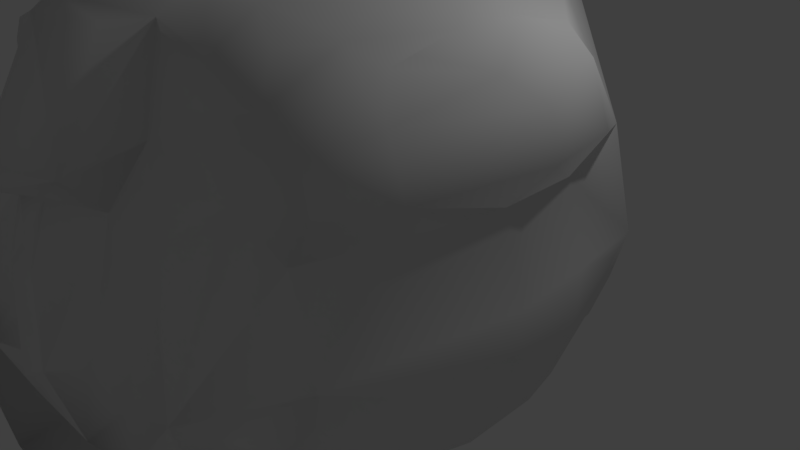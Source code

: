 # Source: fatMonsteer.blend  (saved by Blender 2.79.0; exported with 4.5.12 LTS)
import bpy
from mathutils import Matrix  # noqa: F401  (used for matrix-valued properties, if any)

bpy.ops.wm.read_factory_settings(use_empty=True)
scene = bpy.context.scene
scene.name = 'Scene'

# ---- collections
col_collection_1 = bpy.data.collections.new('Collection 1'); scene.collection.children.link(col_collection_1)

# ---- materials (node trees are filled in below, after node groups)
mat_material = bpy.data.materials.new('Material')
mat_material.alpha_threshold = 0.0
mat_material.use_transparent_shadow = False
mat_material.roughness = 0.5
mat_material.line_color = (0.0, 0.0, 0.0, 1.0)

# ---- material node trees

# ---- world
world_world = bpy.data.worlds.new('World'); scene.world = world_world
world_world.color = (0.05088, 0.05088, 0.05088)
world_world.use_sun_shadow = False
world_world.sun_shadow_jitter_overblur = 0.0
world_world.cycles.sampling_method = 'MANUAL'

# ---- cameras
cam_camera = bpy.data.cameras.new('Camera')
cam_camera.clip_end = 100.0
cam_camera.lens = 35.0
cam_camera.sensor_width = 32.0
cam_camera.sensor_height = 18.0
cam_camera.ortho_scale = 7.314
cam_camera.dof.focus_distance = 0.0
cam_camera.dof.aperture_fstop = 128.0

# ---- lights
light_lamp = bpy.data.lights.new('Lamp', 'POINT')
light_lamp.transmission_factor = 0.0
light_lamp.cutoff_distance = 30.0
light_lamp.energy = 100.0
light_lamp.shadow_buffer_clip_start = 1.001
light_lamp.shadow_soft_size = 0.1
light_lamp.shadow_maximum_resolution = 0.006
light_lamp.use_absolute_resolution = True

# ---- meshes
me_cube = bpy.data.meshes.new('Cube')
me_cube.from_pydata([(0.0, -0.302, 4.412), (0.6834, -0.5282, 4.032), (0.0, -2.149, 4.092), (1.255, -0.4017, 3.998), (0.0, -0.074, 4.325), (2.083, -0.691, 4.017), (2.394, -0.4483, 4.03), (2.37, 0.4501, 3.895), (1.971, 0.2861, 4.315), (1.932, 1.035, 3.93), (1.472, 1.35, 3.925), (0.8135, 1.643, 3.605), (0.2562, -0.4273, 4.316), (1.109, -0.134, 4.332), (2.015, -0.4069, 4.343), (1.595, 0.8941, 4.326), (1.102, 1.288, 4.328), (0.0, 1.373, 4.33), (0.0, -1.493, 4.305), (0.0, -1.671, 4.162), (1.235, 1.273, 3.259), (0.7043, -2.023, 3.627), (0.633, -3.889, 2.383), (0.0, -4.099, 2.662), (0.0, -3.829, 3.51), (0.3847, -3.589, 3.314), (0.7054, -2.444, 4.01), (0.0, -2.868, 4.177), (0.0, -2.221, 4.342), (0.0, -3.948, -1.837), (0.0, 1.881, -1.788), (0.3222, 1.702, -1.793), (0.0, 1.982, -1.499), (0.6927, 1.624, -1.282), (0.0, 2.667, -0.3875), (0.7059, 2.001, -0.7196), (0.0, 3.012, -0.04628), (0.8612, 2.368, 0.03685), (1.279, 2.605, 0.02165), (0.2512, 2.902, -0.1627), (1.243, 2.669, 1.001), (1.163, 2.72, 1.343), (0.0, 3.034, 1.77), (0.6453, 2.715, 1.752), (0.7327, 2.445, 2.03), (0.8449, 2.259, 2.512), (0.0, 2.351, 3.237), (0.901, 1.529, 3.668), (0.8656, 1.519, 3.648), (1.34, -3.758, 2.335), (1.313, -3.523, -1.78), (1.684, -3.479, 2.483), (1.439, -3.439, 2.956), (2.152, -3.542, 2.108), (2.441, -3.333, 1.876), (2.441, -3.397, 1.625), (2.428, -3.523, 1.044), (2.441, -3.501, 0.2709), (2.442, -3.344, -0.4682), (2.918, -3.233, 1.031), (2.884, -3.102, -0.3128), (2.601, -2.834, 2.945), (2.807, -2.999, 2.232), (3.126, -2.871, 0.5783), (2.705, -2.409, 2.948), (2.989, -2.387, 2.201), (3.24, -2.372, 0.6019), (3.058, -2.382, -0.4319), (2.489, -1.964, 3.014), (2.764, -2.004, 2.32), (3.038, -2.036, 1.029), (2.999, -2.036, 0.06638), (2.521, -2.085, -1.419), (3.228, -1.119, 0.02235), (2.784, -0.8278, -1.509), (3.032, -1.033, 2.279), (3.288, -1.073, 1.028), (2.779, -0.8749, 3.004), (3.304, -0.6033, 1.049), (3.265, -0.6076, 0.1049), (2.866, -0.6864, -1.144), (3.052, -0.612, 2.239), (3.029, 0.2837, 1.04), (2.982, 0.2735, 0.038), (2.607, -0.1633, -1.514), (2.772, 0.2436, 2.301), (2.58, 0.2298, -1.153), (2.796, 0.7234, 1.089), (2.768, 0.7126, 0.1036), (2.361, 0.5541, -1.194), (2.327, 0.556, 2.826), (0.0, 1.366, -2.286), (2.015, 1.143, 2.28), (2.197, 1.285, 1.024), (0.3184, 1.287, -2.172), (1.373, 1.449, -0.9461), (1.258, 1.386, 2.786), (1.39, 1.487, 2.307), (0.9329, 1.782, -1.252), (0.7334, 2.048, 2.952), (1.154, 2.187, 1.625), (1.21, 2.221, 1.37), (1.277, 2.209, 1.023), (1.201, 2.338, 0.4621), (1.188, 2.284, 0.03201), (0.9553, 2.064, -0.9773), (0.7048, 2.621, 1.222), (1.154, 2.187, 1.625), (0.9506, 2.581, 1.57), (1.126, 2.171, 1.75), (1.154, 2.187, 1.625), (0.7056, 1.619, 3.219), (0.9466, 1.449, 3.494), (1.41, 1.334, 3.532), (0.8103, 1.491, 3.915), (1.596, 0.8691, 3.324), (2.495, 0.4959, 3.634), (2.517, 0.2243, 2.894), (2.384, 0.4651, -1.508), (2.73, -0.4983, 3.484), (2.565, 0.6577, 2.15), (2.18, 1.249, 0.07074), (2.403, 0.4826, 3.393), (1.608, 1.498, 1.464), (1.943, 1.081, -0.9768), (1.563, 1.142, -1.279), (1.331, 1.281, -1.273), (1.691, 1.517, 0.4682), (1.36, 1.049, 2.999), (1.21, 1.237, 3.125), (2.147, 0.8572, 3.587), (1.239, 1.34, -1.272), (1.246, -1.862, 3.516), (1.304, -2.982, 3.13), (0.8772, -2.646, 3.26), (0.7046, -3.63, 2.944), (0.2406, -1.475, 4.211), (1.063, -2.947, 3.033), (2.192, -3.151, 3.019), (1.933, -2.342, 3.182), (0.6665, 5.397, 0.06745), (1.135, 5.063, 0.1507), (1.07, 5.147, 1.15), (0.7154, 5.386, 1.146), (0.2639, -2.133, 3.989), (0.0, -2.441, 4.42), (0.0, -3.686, 3.712), (0.0, 2.293, -1.067), (0.1759, 2.743, -0.1805), (0.2466, 2.897, 1.347), (0.0, 2.729, 2.512), (0.0, 1.614, 4.005), (0.2546, 4.122, -0.09481), (1.204, 3.431, 0.19), (1.172, 3.417, 1.322), (0.2753, 3.736, -0.2482), (0.2499, 3.939, 1.233), (0.2603, 4.777, 1.166), (1.273, 4.162, 1.139), (0.2704, 4.873, -0.04778), (0.949, 0.319, 2.887), (1.523, 0.1557, 2.896), (1.471, 0.6204, 2.889), (1.023, 1.013, 2.89), (0.0, 0.9903, 2.492), (0.0, 0.3365, 2.491), (0.0, 0.3076, 2.491), (0.0, 0.1367, 2.491), (0.0, 0.6243, 2.491), (0.0, 1.006, 2.491), (0.7491, 1.156, -1.848), (1.284, 1.151, -1.47), (0.549, 1.217, -1.998), (0.0, 1.366, -2.286), (0.3184, 1.287, -2.172), (0.7491, 1.156, -1.848), (1.284, 1.151, -1.47), (0.549, 1.217, -1.998), (0.0, -0.3777, -3.722), (1.148, -0.3643, -3.286), (1.904, -0.1092, -2.467), (0.0, -3.554, -2.886), (1.113, -3.316, -2.393)], [(41, 106), (133, 137)], [(14, 7, 8), (8, 7, 15), (16, 114, 17), (17, 11, 151), (19, 2, 144), (12, 136, 21), (12, 18, 136), (135, 52, 133), (24, 23, 22), (25, 24, 135), (146, 24, 25), (145, 27, 26), (2, 28, 144), (31, 30, 32), (147, 34, 148), (36, 39, 148), (39, 36, 149), (149, 42, 43), (150, 46, 99), (46, 151, 99), (11, 114, 48), (22, 49, 52), (176, 131, 125), (51, 53, 138), (53, 54, 62), (57, 59, 56), (53, 62, 61), (58, 60, 57), (59, 63, 62), (60, 63, 59), (62, 65, 61), (65, 69, 68), (67, 71, 66), (65, 70, 69), (71, 73, 76), (69, 77, 68), (53, 56, 54), (78, 82, 81), (81, 82, 85), (88, 87, 82), (85, 120, 90), (89, 88, 83), (90, 92, 96), (120, 93, 92), (131, 98, 95), (129, 96, 99), (95, 103, 127), (123, 102, 101), (95, 104, 103), (97, 100, 109), (40, 103, 38), (41, 108, 40), (108, 44, 45), (101, 108, 107), (105, 35, 37), (111, 11, 112), (112, 48, 47), (90, 122, 117), (122, 116, 119), (85, 82, 120), (83, 88, 82), (118, 89, 86), (122, 130, 116), (87, 93, 120), (88, 93, 87), (7, 130, 9), (119, 7, 6), (115, 128, 129), (129, 20, 115), (124, 95, 121), (92, 93, 123), (128, 96, 129), (93, 127, 123), (92, 123, 97), (21, 132, 3), (21, 134, 132), (133, 52, 138), (77, 5, 68), (139, 132, 134), (132, 5, 3), (131, 31, 33), (159, 140, 141), (144, 21, 136), (44, 150, 45), (149, 43, 41), (35, 148, 37), (31, 32, 33), (26, 146, 25), (1, 12, 21), (156, 152, 155), (153, 158, 154), (40, 154, 41), (38, 155, 153), (39, 156, 155), (39, 155, 38), (152, 141, 153), (156, 159, 152), (156, 157, 159), (15, 162, 8), (17, 164, 163), (13, 160, 4), (161, 167, 160), (162, 168, 167), (164, 169, 163), (94, 177, 174), (172, 175, 177), (170, 176, 175), (91, 174, 173), (72, 50, 182), (60, 72, 67), (71, 67, 72), (53, 29, 56), (14, 13, 3, 5), (10, 16, 15, 9), (5, 6, 14), (6, 7, 14), (15, 7, 9), (143, 140, 159, 157), (16, 10, 114), (114, 11, 17), (12, 13, 4), (0, 12, 4), (136, 18, 19), (12, 0, 18), (135, 24, 22), (26, 27, 146), (34, 36, 148), (158, 141, 142), (118, 180, 176, 125), (149, 36, 42), (43, 42, 150), (135, 22, 52), (74, 180, 118), (13, 12, 1, 3), (52, 49, 51), (59, 62, 54, 55), (52, 51, 138), (57, 60, 59), (138, 53, 61), (65, 62, 63, 66), (55, 56, 59), (67, 66, 63, 60), (61, 65, 64), (75, 69, 70, 76), (65, 66, 70), (66, 71, 70), (64, 65, 68), (70, 71, 76), (69, 75, 77), (80, 79, 73, 74), (79, 78, 76, 73), (81, 75, 76, 78), (75, 81, 77), (56, 29, 50, 58), (86, 80, 74, 84), (82, 78, 79, 83), (85, 117, 77, 81), (83, 79, 80, 86), (101, 100, 97, 123), (117, 85, 90), (120, 82, 87), (31, 172, 94), (89, 125, 124), (128, 90, 96), (123, 127, 102), (127, 103, 102), (96, 97, 45), (99, 96, 45), (95, 105, 104), (41, 43, 108), (100, 110, 107), (107, 108, 97, 109, 100), (108, 101, 102, 40), (43, 44, 108), (97, 108, 45), (107, 100, 101), (103, 40, 102), (38, 103, 104), (37, 38, 104), (104, 105, 37), (98, 33, 35, 105, 95), (20, 129, 99, 111), (111, 99, 11), (20, 111, 112, 113), (114, 113, 112, 48), (112, 11, 48), (119, 77, 117, 122), (121, 88, 89, 124), (128, 115, 122), (122, 115, 130), (86, 89, 83), (84, 118, 86), (90, 128, 122), (9, 130, 113, 10), (88, 121, 93), (90, 120, 92), (7, 116, 130), (119, 116, 7), (113, 114, 10), (113, 130, 115, 20), (119, 6, 5, 77), (121, 95, 127), (96, 92, 97), (125, 89, 118), (125, 126, 95), (121, 127, 93), (125, 95, 124), (126, 131, 95), (139, 134, 133, 138), (1, 21, 3), (134, 135, 133), (19, 144, 136), (139, 64, 68, 5), (61, 139, 138), (61, 64, 139), (26, 25, 135, 134), (139, 5, 132), (143, 142, 141, 140), (21, 26, 134), (33, 98, 131), (74, 72, 180), (143, 157, 156, 142), (156, 158, 142), (39, 38, 37, 148), (99, 151, 11), (45, 150, 99), (44, 43, 150), (35, 33, 32, 147), (35, 147, 148), (26, 21, 144, 28), (154, 40, 38, 153), (28, 145, 26), (155, 152, 153), (156, 154, 158), (154, 156, 149, 41), (39, 149, 156), (161, 14, 8, 162), (152, 159, 141), (153, 141, 158), (161, 160, 13, 14), (16, 17, 163), (163, 162, 15, 16), (4, 160, 165), (169, 168, 162, 163), (171, 170, 31, 131), (160, 167, 166), (161, 162, 167), (165, 160, 166), (91, 30, 31, 94), (31, 170, 172), (180, 179, 175, 176), (94, 172, 177), (172, 170, 175), (170, 171, 176), (91, 94, 174), (174, 177, 179), (178, 173, 174, 179), (177, 175, 179), (72, 182, 179, 180), (181, 178, 179, 182), (29, 181, 182, 50), (72, 60, 58, 50), (71, 72, 74, 73), (51, 49, 53), (22, 23, 29, 53, 49)])
me_cube.polygons.foreach_set('use_smooth', [True] * 265)
me_cube.materials.append(mat_material)
me_cube.use_remesh_preserve_volume = False
me_cube.use_remesh_preserve_attributes = False
me_cube.use_mirror_vertex_groups = False
me_cube.update()

# ---- objects
ob_cube = bpy.data.objects.new('Cube', me_cube)
ob_lamp = bpy.data.objects.new('Lamp', light_lamp)
ob_camera = bpy.data.objects.new('Camera', cam_camera)

# ---- transforms, parenting, visibility, modifiers, constraints
ob_cube.location = (0.0, 0.0, 0.0)
ob_cube.rotation_euler = (-1.571, 0.0, 0.0)
ob_cube.scale = (1.0, 1.0, -1.0)
ob_cube.lock_rotations_4d = False
ob_cube.empty_display_type = 'ARROWS'
ob_cube.lineart.crease_threshold = 0.0
_m = ob_cube.modifiers.new('Mirror', 'MIRROR')
_m.use_clip = True
ob_lamp.location = (4.076, 1.005, 5.904)
ob_lamp.rotation_euler = (0.6503, 0.05522, 1.866)
ob_lamp.lock_rotations_4d = False
ob_lamp.empty_display_type = 'ARROWS'
ob_lamp.color = (0.0, 0.0, 0.0, 0.0)
ob_lamp.lineart.crease_threshold = 0.0
ob_camera.location = (7.481, -6.508, 5.344)
ob_camera.rotation_euler = (1.109, 0.0, 0.8149)
ob_camera.lock_rotations_4d = False
ob_camera.empty_display_type = 'ARROWS'
ob_camera.color = (0.0, 0.0, 0.0, 0.0)
ob_camera.display_type = 'WIRE'
ob_camera.lineart.crease_threshold = 0.0

# ---- collection membership
col_collection_1.objects.link(ob_cube)
col_collection_1.objects.link(ob_lamp)
col_collection_1.objects.link(ob_camera)

# ---- scene / render settings (as saved in the file)
scene.camera = ob_camera
scene.frame_start = 1; scene.frame_end = 250; scene.frame_set(2)
scene.render.engine = 'BLENDER_EEVEE_NEXT'
scene.render.resolution_percentage = 50
scene.render.dither_intensity = 0.0
scene.cycles.use_denoising = False
scene.cycles.samples = 128
scene.cycles.sampling_pattern = 'TABULATED_SOBOL'
scene.cycles.use_adaptive_sampling = False
scene.cycles.use_light_tree = False
scene.cycles.blur_glossy = 0.0
scene.cycles.sample_clamp_indirect = 0.0
scene.view_settings.view_transform = 'Standard'
bpy.context.view_layer.update()
